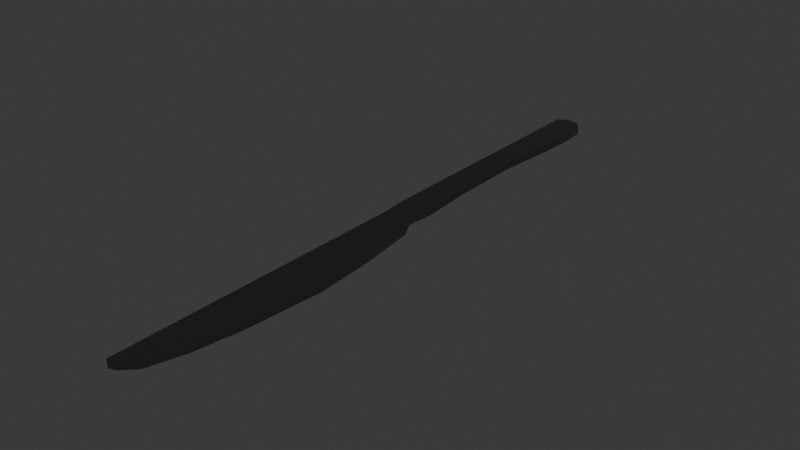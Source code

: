 # Source: messer.blend  (saved by Blender 4.2.66; exported with 4.5.12 LTS)
import bpy
from mathutils import Matrix  # noqa: F401  (used for matrix-valued properties, if any)

bpy.ops.wm.read_factory_settings(use_empty=True)
scene = bpy.context.scene
scene.name = 'Scene'

# ---- collections
col_collection = bpy.data.collections.new('Collection'); scene.collection.children.link(col_collection)

# ---- materials (node trees are filled in below, after node groups)
mat_metall = bpy.data.materials.new('Metall')

# ---- node groups
ng_smooth_by_angle = bpy.data.node_groups.new('Smooth by Angle', 'GeometryNodeTree')
_s = ng_smooth_by_angle.interface.new_socket(name='Mesh', in_out='OUTPUT', socket_type='NodeSocketGeometry')
_s = ng_smooth_by_angle.interface.new_socket(name='Mesh', in_out='INPUT', socket_type='NodeSocketGeometry')
_s = ng_smooth_by_angle.interface.new_socket(name='Angle', in_out='INPUT', socket_type='NodeSocketFloat')
_s.subtype = 'ANGLE'
_s.default_value = 0.5236
_s.min_value = 0.0
_s.max_value = 3.142
_s.description = 'Maximum face angle for smooth edges'
_s = ng_smooth_by_angle.interface.new_socket(name='Ignore Sharpness', in_out='INPUT', socket_type='NodeSocketBool')
_s.force_non_field = True
ng_smooth_by_angle.description = 'Set the sharpness of mesh edges based on the angle between the neighboring faces'
ng_smooth_by_angle.is_modifier = True
_N = ng_smooth_by_angle.nodes; _L = ng_smooth_by_angle.links
n0 = _N.new('GeometryNodeSetShadeSmooth'); n0.name = 'Set Shade Smooth'; n0.location = (120, -80)
n0.domain = 'EDGE'
n1 = _N.new('GeometryNodeSetShadeSmooth'); n1.name = 'Set Shade Smooth.001'; n1.location = (300, -80)
n2 = _N.new('NodeGroupOutput'); n2.name = 'Group Output'; n2.location = (480, -80)
n3 = _N.new('GeometryNodeInputMeshEdgeAngle'); n3.name = 'Edge Angle'; n3.location = (-440, -240)
n4 = _N.new('NodeGroupInput'); n4.name = 'Group Input'; n4.location = (-80, -80)
n5 = _N.new('GeometryNodeInputEdgeSmooth'); n5.name = 'Is Edge Smooth'; n5.location = (-260, -120)
n6 = _N.new('GeometryNodeInputShadeSmooth'); n6.name = 'Is Shade Smooth'; n6.location = (-440, -397)
n7 = _N.new('FunctionNodeCompare'); n7.name = 'Compare'; n7.location = (-260, -260)
n7.operation = 'LESS_EQUAL'
n7.inputs[6].default_value = (0.0, 0.0, 0.0, 0.0)
n7.inputs[7].default_value = (0.0, 0.0, 0.0, 0.0)
n8 = _N.new('FunctionNodeBooleanMath'); n8.name = 'Boolean Math.001'; n8.location = (-80, -260)
n9 = _N.new('NodeGroupInput'); n9.name = 'Group Input.001'; n9.location = (-440, -329)
n10 = _N.new('NodeGroupInput'); n10.name = 'Group Input.002'; n10.location = (-259, -189)
n11 = _N.new('FunctionNodeBooleanMath'); n11.name = 'Boolean Math'; n11.location = (-80, -149)
n11.operation = 'OR'
n12 = _N.new('FunctionNodeBooleanMath'); n12.name = 'Boolean Math.002'; n12.location = (-260, -380)
n12.operation = 'OR'
n13 = _N.new('NodeGroupInput'); n13.name = 'Group Input.003'; n13.location = (-440, -460)
_L.new(n3.outputs[0], n7.inputs[0])
_L.new(n1.outputs[0], n2.inputs[0])
_L.new(n9.outputs[1], n7.inputs[1])
_L.new(n7.outputs[0], n8.inputs[0])
_L.new(n4.outputs[0], n0.inputs[0])
_L.new(n0.outputs[0], n1.inputs[0])
_L.new(n8.outputs[0], n0.inputs[2])
_L.new(n10.outputs[2], n11.inputs[1])
_L.new(n5.outputs[0], n11.inputs[0])
_L.new(n11.outputs[0], n0.inputs[1])
_L.new(n13.outputs[2], n12.inputs[1])
_L.new(n6.outputs[0], n12.inputs[0])
_L.new(n12.outputs[0], n8.inputs[1])
n2.is_active_output = True

# ---- material node trees
mat_metall.use_nodes = True; mat_metall.node_tree.nodes.clear()
_N = mat_metall.node_tree.nodes; _L = mat_metall.node_tree.links
n0 = _N.new('ShaderNodeBsdfPrincipled'); n0.name = 'Principled BSDF'; n0.location = (10, 300)
n0.inputs[0].default_value = (0.2488, 0.2488, 0.2488, 1.0)
n0.inputs[1].default_value = 1.0
n0.inputs[2].default_value = 0.1955
n1 = _N.new('ShaderNodeOutputMaterial'); n1.name = 'Material Output'; n1.location = (300, 300)
_L.new(n0.outputs[0], n1.inputs[0])
n1.is_active_output = True

# ---- world
world_world = bpy.data.worlds.new('World'); scene.world = world_world
world_world.use_nodes = True; world_world.node_tree.nodes.clear()
_N = world_world.node_tree.nodes; _L = world_world.node_tree.links
n0 = _N.new('ShaderNodeOutputWorld'); n0.name = 'World Output'; n0.location = (300, 300)
n1 = _N.new('ShaderNodeBackground'); n1.name = 'Background'; n1.location = (10, 300)
n1.inputs[0].default_value = (0.05088, 0.05088, 0.05088, 1.0)
_L.new(n1.outputs[0], n0.inputs[0])
n0.is_active_output = True
world_world.color = (0.05088, 0.05088, 0.05088)
world_world.sun_shadow_jitter_overblur = 0.0

# ---- meshes
me_cube = bpy.data.meshes.new('Cube')
me_cube.from_pydata([(-0.01365, 0.09123, -0.002102), (-0.01365, 0.09123, 0.0001945), (-0.01365, -0.1076, -0.001508), (-0.01365, -0.1076, -0.0003993), (-0.003501, 0.0883, -0.002102), (-0.003501, 0.0883, 0.0001945), (-0.009276, -0.1082, -0.001508), (-0.009276, -0.1082, -0.0003993), (-0.003705, -0.005514, -0.0003993), (-0.003705, -0.005514, -0.001508), (-0.0006978, -0.01096, -0.001508), (-0.0006978, -0.01096, -0.0003993), (0.003159, -0.05042, -0.001508), (0.003159, -0.05042, -0.0003993), (0.0009824, -0.07723, -0.001508), (0.0009824, -0.07723, -0.0003993), (-0.003087, 0.0793, 0.0001945), (-0.003087, 0.0793, -0.002102), (-0.003853, 0.06458, -0.002102), (-0.003853, 0.06458, 0.0001945), (-0.01016, 0.09292, -0.002102), (-0.01016, 0.09292, 0.0001945), (0.001739, -0.0299, -0.0003993), (0.001739, -0.0299, -0.001508), (-0.001493, -0.09242, -0.001508), (-0.001493, -0.09242, -0.0003993), (-0.004964, 0.02236, -0.002102), (-0.004964, 0.02236, 0.0001945), (-0.01365, -0.005514, -0.001508), (-0.01365, -0.005514, -0.0003993), (-0.003705, 0.003726, -0.002102), (-0.003705, 0.003726, 0.0001945), (-0.01365, 0.003726, -0.002102), (-0.01365, 0.003726, 0.0001945), (-0.005305, 0.04727, 0.0001945), (-0.005305, 0.04727, -0.002102), (-0.005047, -0.1041, -0.001508), (-0.005047, -0.1041, -0.0003993), (-0.005895, 0.09206, -0.002102), (-0.005895, 0.09206, 0.0001945), (-0.01146, -0.1089, -0.001508), (-0.01146, -0.1089, -0.0003993)], [], [(28, 29, 3, 2), (40, 41, 7, 6), (20, 21, 1, 0), (17, 16, 5, 4), (18, 19, 16, 17), (38, 39, 21, 20), (30, 9, 8, 31), (9, 10, 11, 8), (22, 11, 10, 23), (15, 13, 12, 14), (25, 15, 14, 24), (13, 22, 23, 12), (37, 25, 24, 36), (35, 26, 27, 34), (32, 33, 29, 28), (29, 8, 11, 22, 13, 15, 25, 37, 7, 41, 3), (6, 36, 24, 14, 12, 23, 10, 9, 28, 2, 40), (26, 30, 31, 27), (0, 1, 33, 32), (33, 31, 8, 29), (16, 19, 34, 27, 31, 33, 1, 21, 39, 5), (30, 32, 28, 9), (32, 30, 26, 35, 18, 17, 4, 38, 20, 0), (18, 35, 34, 19), (7, 37, 36, 6), (4, 5, 39, 38), (2, 3, 41, 40)])
me_cube.polygons.foreach_set('use_smooth', [True] * 27)
_uv = me_cube.uv_layers.new(name='UVMap')
_uv.uv.foreach_set('vector', [0.375, 0.125, 0.625, 0.125, 0.625, 0.25, 0.375, 0.25, 0.375, 0.375, 0.625, 0.375, 0.625, 0.5, 0.375, 0.5, 0.375, 0.875, 0.625, 0.875, 0.625, 1.0, 0.375, 1.0, 0.375, 0.6875, 0.625, 0.6875, 0.625, 0.75, 0.375, 0.75, 0.375, 0.6562, 0.625, 0.6562, 0.625, 0.6875, 0.375, 0.6875, 0.375, 0.8125, 0.625, 0.8125, 0.625, 0.875, 0.375, 0.875, 0.375, 0.6328, 0.375, 0.625, 0.625, 0.625, 0.625, 0.6328, 0.375, 0.625, 0.375, 0.5625, 0.625, 0.5625, 0.625, 0.625, 0.625, 0.5469, 0.625, 0.5625, 0.375, 0.5625, 0.375, 0.5469, 0.625, 0.5156, 0.625, 0.5312, 0.375, 0.5312, 0.375, 0.5156, 0.625, 0.5078, 0.625, 0.5156, 0.375, 0.5156, 0.375, 0.5078, 0.625, 0.5312, 0.625, 0.5469, 0.375, 0.5469, 0.375, 0.5312, 0.625, 0.5039, 0.625, 0.5078, 0.375, 0.5078, 0.375, 0.5039, 0.375, 0.6484, 0.375, 0.6406, 0.625, 0.6406, 0.625, 0.6484, 0.375, 0.0625, 0.625, 0.0625, 0.625, 0.125, 0.375, 0.125, 0.625, 0.125, 0.625, 0.625, 0.625, 0.5625, 0.625, 0.5469, 0.625, 0.5312, 0.625, 0.5156, 0.625, 0.5078, 0.625, 0.5039, 0.625, 0.5, 0.625, 0.375, 0.625, 0.25, 0.375, 0.5, 0.375, 0.5039, 0.375, 0.5078, 0.375, 0.5156, 0.375, 0.5312, 0.375, 0.5469, 0.375, 0.5625, 0.375, 0.625, 0.375, 0.125, 0.375, 0.25, 0.375, 0.375, 0.375, 0.6406, 0.375, 0.6328, 0.625, 0.6328, 0.625, 0.6406, 0.375, 0.0, 0.625, 0.0, 0.625, 0.0625, 0.375, 0.0625, 0.625, 0.0625, 0.625, 0.6328, 0.625, 0.625, 0.625, 0.125, 0.625, 0.6875, 0.625, 0.6562, 0.625, 0.6484, 0.625, 0.6406, 0.625, 0.6328, 0.625, 0.0625, 0.625, 0.0, 0.625, 0.875, 0.625, 0.8125, 0.625, 0.75, 0.375, 0.6328, 0.375, 0.0625, 0.375, 0.125, 0.375, 0.625, 0.375, 0.0625, 0.375, 0.6328, 0.375, 0.6406, 0.375, 0.6484, 0.375, 0.6562, 0.375, 0.6875, 0.375, 0.75, 0.375, 0.8125, 0.375, 0.875, 0.375, 1.0, 0.375, 0.6562, 0.375, 0.6484, 0.625, 0.6484, 0.625, 0.6562, 0.625, 0.5, 0.625, 0.5039, 0.375, 0.5039, 0.375, 0.5, 0.375, 0.75, 0.625, 0.75, 0.625, 0.8125, 0.375, 0.8125, 0.375, 0.25, 0.625, 0.25, 0.625, 0.375, 0.375, 0.375])
me_cube.materials.append(mat_metall)
me_cube.update()

# ---- objects
ob_messer_rigid = bpy.data.objects.new('Messer-rigid', me_cube)

# ---- transforms, parenting, visibility, modifiers, constraints
ob_messer_rigid.location = (0.0, 0.02193, 0.0)
_m = ob_messer_rigid.modifiers.new('Smooth by Angle', 'NODES')
_m.node_group = ng_smooth_by_angle
_gi = [s.identifier for s in ng_smooth_by_angle.interface.items_tree if s.item_type == 'SOCKET' and s.in_out == 'INPUT']
_m[_gi[1]] = 1.222  # Angle
_m.use_pin_to_last = True
_m.show_group_selector = False

# ---- collection membership
col_collection.objects.link(ob_messer_rigid)

# ---- scene / render settings (as saved in the file)
scene.frame_start = 1; scene.frame_end = 250; scene.frame_set(1)
scene.render.engine = 'BLENDER_EEVEE_NEXT'
bpy.context.view_layer.update()

# ---- added for rendering (the .blend has no active camera and no usable light): camera, sun
cam_auto = bpy.data.cameras.new('AutoCamera')
cam_auto.lens = 50.0
cam_auto.sensor_width = 36.0
cam_auto.clip_end = 1000.0
ob_auto_camera = bpy.data.objects.new('AutoCamera', cam_auto)
scene.collection.objects.link(ob_auto_camera)
ob_auto_camera.location = (0.182171, -0.210982, 0.148981)
ob_auto_camera.rotation_euler = (1.09748, -7.21219e-08, 0.694738)
scene.camera = ob_auto_camera
light_auto_sun = bpy.data.lights.new('AutoSun', 'SUN')
light_auto_sun.energy = 3.0
light_auto_sun.angle = 0.0523599
ob_auto_sun = bpy.data.objects.new('AutoSun', light_auto_sun)
scene.collection.objects.link(ob_auto_sun)
ob_auto_sun.rotation_euler = (0.872665, 0.174533, 0.523599)
bpy.context.view_layer.update()
